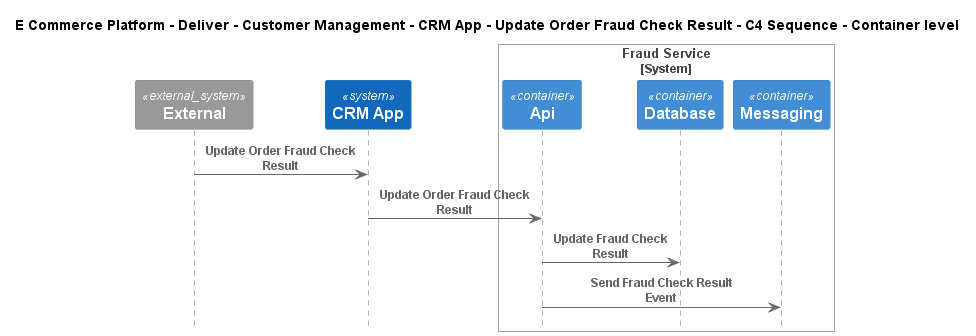

The diagram above was rendered by PlantUML. Its source (embedded in the PNG):
@startuml
!include ..\..\..\..\..\..\..\.c4s\C4_Sequence.puml

title E Commerce Platform - Deliver - Customer Management - CRM App - Update Order Fraud Check Result - C4 Sequence - Container level

System_Ext(C4InterFlow.SoftwareSystems.ExternalSystem, "External", "")
System(ECommercePlatform.Deliver.CustomerManagement.SoftwareSystems.CRMApp, "CRM App", "")

System_Boundary(ECommercePlatform.Deliver.FraudManagement.SoftwareSystems.FraudService, "Fraud Service")
    Container(ECommercePlatform.Deliver.FraudManagement.SoftwareSystems.FraudService.Containers.Api, "Api", "", "")
    Container(ECommercePlatform.Deliver.FraudManagement.SoftwareSystems.FraudService.Containers.Database, "Database", "", "")
    Container(ECommercePlatform.Deliver.FraudManagement.SoftwareSystems.FraudService.Containers.Messaging, "Messaging", "", "")
Boundary_End()

Rel(C4InterFlow.SoftwareSystems.ExternalSystem, ECommercePlatform.Deliver.CustomerManagement.SoftwareSystems.CRMApp, "Update Order Fraud Check Result")
Rel(ECommercePlatform.Deliver.CustomerManagement.SoftwareSystems.CRMApp, ECommercePlatform.Deliver.FraudManagement.SoftwareSystems.FraudService.Containers.Api, "Update Order Fraud Check Result")
Rel(ECommercePlatform.Deliver.FraudManagement.SoftwareSystems.FraudService.Containers.Api, ECommercePlatform.Deliver.FraudManagement.SoftwareSystems.FraudService.Containers.Database, "Update Fraud Check Result")
Rel(ECommercePlatform.Deliver.FraudManagement.SoftwareSystems.FraudService.Containers.Api, ECommercePlatform.Deliver.FraudManagement.SoftwareSystems.FraudService.Containers.Messaging, "Send Fraud Check Result Event")


@enduml